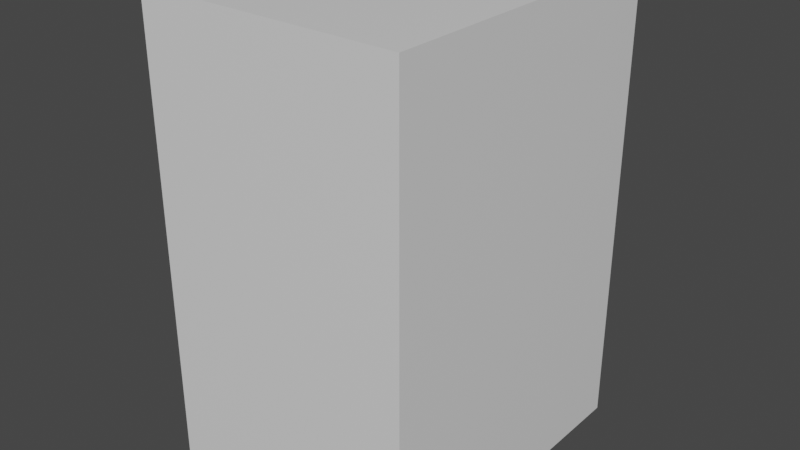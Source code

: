 # Source: Product_box.blend  (saved by Blender 2.82.7; exported with 4.5.12 LTS)
import bpy
from mathutils import Matrix  # noqa: F401  (used for matrix-valued properties, if any)

bpy.ops.wm.read_factory_settings(use_empty=True)
scene = bpy.context.scene
scene.name = 'Scene'

# ---- collections
col_collection = bpy.data.collections.new('Collection'); scene.collection.children.link(col_collection)

# ---- materials (node trees are filled in below, after node groups)
mat_material = bpy.data.materials.new('Material')
mat_material.alpha_threshold = 0.0
mat_material.use_transparent_shadow = False
mat_material.line_color = (0.0, 0.0, 0.0, 1.0)

# ---- material node trees
mat_material.use_nodes = True; mat_material.node_tree.nodes.clear()
_N = mat_material.node_tree.nodes; _L = mat_material.node_tree.links
n0 = _N.new('ShaderNodeOutputMaterial'); n0.name = 'Material Output'; n0.location = (300, 300)
n1 = _N.new('ShaderNodeBsdfPrincipled'); n1.name = 'Principled BSDF'; n1.location = (10, 300)
n1.distribution = 'GGX'
n1.subsurface_method = 'BURLEY'
n1.inputs[2].default_value = 0.4
n1.inputs[3].default_value = 1.45
n1.inputs[27].default_value = (0.0, 0.0, 0.0, 1.0)
n1.inputs[28].default_value = 1.0
_L.new(n1.outputs[0], n0.inputs[0])
n0.is_active_output = True

# ---- world
world_world = bpy.data.worlds.new('World'); scene.world = world_world
world_world.use_nodes = True; world_world.node_tree.nodes.clear()
_N = world_world.node_tree.nodes; _L = world_world.node_tree.links
n0 = _N.new('ShaderNodeOutputWorld'); n0.name = 'World Output'; n0.location = (300, 300)
n1 = _N.new('ShaderNodeBackground'); n1.name = 'Background'; n1.location = (10, 300)
n1.inputs[0].default_value = (0.05088, 0.05088, 0.05088, 1.0)
_L.new(n1.outputs[0], n0.inputs[0])
n0.is_active_output = True
world_world.color = (0.05088, 0.05088, 0.05088)
world_world.use_sun_shadow = False
world_world.sun_shadow_jitter_overblur = 0.0

# ---- meshes
me_cube = bpy.data.meshes.new('Cube')
me_cube.from_pydata([(0.5715, 1.0, -0.6892), (0.5715, -1.0, -0.6891), (0.5715, 1.0, 0.6891), (0.5715, -1.0, 0.6892), (-0.5715, 1.0, -0.6892), (-0.5715, -1.0, -0.6891), (-0.5715, 1.0, 0.6891), (-0.5715, -1.0, 0.6892)], [], [(0, 4, 6, 2), (3, 2, 6, 7), (7, 6, 4, 5), (5, 1, 3, 7), (1, 0, 2, 3), (5, 4, 0, 1)])
_uv = me_cube.uv_layers.new(name='UVMap')
_uv.uv.foreach_set('vector', [0.0007523, 0.992, 0.007199, 0.992, 0.007199, 0.9998, 0.0007523, 0.9998, 0.0007523, 0.9998, 0.0007523, 0.9998, 0.007199, 0.9998, 0.007199, 0.9998, 0.0, 0.0, 0.0, 1.0, 1.0, 1.0, 1.0, 0.0, 0.007199, 0.992, 0.0007523, 0.992, 0.0007523, 0.9998, 0.007199, 0.9998, 1.0, 0.0, 1.0, 1.0, 0.0, 1.0, 0.0, 0.0, 0.007199, 0.992, 0.007199, 0.992, 0.0007523, 0.992, 0.0007523, 0.992])
me_cube.materials.append(mat_material)
me_cube.use_remesh_preserve_volume = False
me_cube.use_remesh_preserve_attributes = False
me_cube.use_mirror_vertex_groups = False
me_cube.update()

# ---- objects
ob_cube = bpy.data.objects.new('Cube', me_cube)

# ---- transforms, parenting, visibility, modifiers, constraints
ob_cube.location = (0.0, 0.0, 0.0)
ob_cube.rotation_euler = (1.571, -0.0, 0.0)
ob_cube.lock_rotations_4d = False
ob_cube.empty_display_type = 'ARROWS'
ob_cube.lineart.crease_threshold = 0.0

# ---- collection membership
col_collection.objects.link(ob_cube)

# ---- scene / render settings (as saved in the file)
scene.frame_start = 1; scene.frame_end = 250; scene.frame_set(1)
scene.render.engine = 'BLENDER_EEVEE_NEXT'
scene.cycles.use_denoising = False
scene.cycles.samples = 128
scene.cycles.sampling_pattern = 'TABULATED_SOBOL'
scene.cycles.use_adaptive_sampling = False
scene.cycles.use_light_tree = False
scene.view_settings.view_transform = 'Filmic'
bpy.context.view_layer.update()

# ---- added for rendering (the .blend has no active camera and no usable light): camera, sun
cam_auto = bpy.data.cameras.new('AutoCamera')
cam_auto.lens = 50.0
cam_auto.sensor_width = 36.0
cam_auto.clip_end = 1000.0
ob_auto_camera = bpy.data.objects.new('AutoCamera', cam_auto)
scene.collection.objects.link(ob_auto_camera)
ob_auto_camera.location = (2.48369, -2.98043, 1.98695)
ob_auto_camera.rotation_euler = (1.09748, -7.21219e-08, 0.694738)
scene.camera = ob_auto_camera
light_auto_sun = bpy.data.lights.new('AutoSun', 'SUN')
light_auto_sun.energy = 3.0
light_auto_sun.angle = 0.0523599
ob_auto_sun = bpy.data.objects.new('AutoSun', light_auto_sun)
scene.collection.objects.link(ob_auto_sun)
ob_auto_sun.rotation_euler = (0.872665, 0.174533, 0.523599)
bpy.context.view_layer.update()
